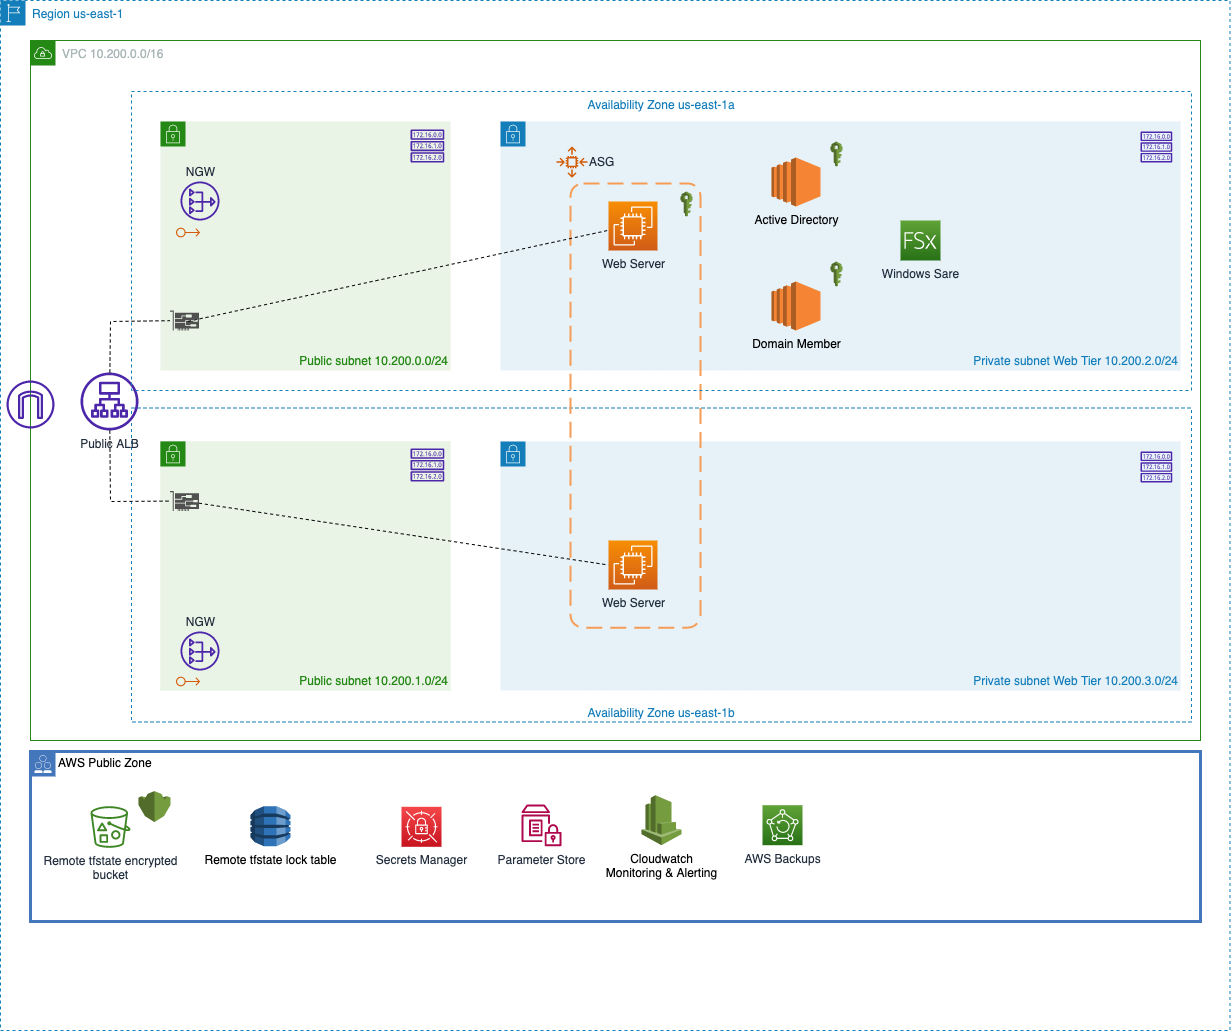

The diagram above was exported from draw.io. Its source (the exported page's mxGraphModel, read from the mxfile embedded in the PNG):
<mxGraphModel dx="2306" dy="905" grid="1" gridSize="10" guides="1" tooltips="1" connect="1" arrows="1" fold="1" page="1" pageScale="1" pageWidth="827" pageHeight="1169" math="0" shadow="0">
  <root>
    <mxCell id="0" />
    <mxCell id="1" parent="0" />
    <mxCell id="Nqpoupf_kitBISOBCKR2-3" value="Region us-east-1" style="points=[[0,0],[0.25,0],[0.5,0],[0.75,0],[1,0],[1,0.25],[1,0.5],[1,0.75],[1,1],[0.75,1],[0.5,1],[0.25,1],[0,1],[0,0.75],[0,0.5],[0,0.25]];outlineConnect=0;gradientColor=none;html=1;whiteSpace=wrap;fontSize=12;fontStyle=0;container=1;pointerEvents=0;collapsible=0;recursiveResize=0;shape=mxgraph.aws4.group;grIcon=mxgraph.aws4.group_region;strokeColor=#147EBA;fillColor=none;verticalAlign=top;align=left;spacingLeft=30;fontColor=#147EBA;dashed=1;" parent="1" vertex="1">
      <mxGeometry x="50" y="39" width="1229.5" height="1030" as="geometry" />
    </mxCell>
    <mxCell id="Nqpoupf_kitBISOBCKR2-4" value="VPC 10.200.0.0/16" style="points=[[0,0],[0.25,0],[0.5,0],[0.75,0],[1,0],[1,0.25],[1,0.5],[1,0.75],[1,1],[0.75,1],[0.5,1],[0.25,1],[0,1],[0,0.75],[0,0.5],[0,0.25]];outlineConnect=0;gradientColor=none;html=1;whiteSpace=wrap;fontSize=12;fontStyle=0;container=1;pointerEvents=0;collapsible=0;recursiveResize=0;shape=mxgraph.aws4.group;grIcon=mxgraph.aws4.group_vpc;strokeColor=#248814;fillColor=none;verticalAlign=top;align=left;spacingLeft=30;fontColor=#AAB7B8;dashed=0;" parent="1" vertex="1">
      <mxGeometry x="80" y="79" width="1170" height="700" as="geometry" />
    </mxCell>
    <mxCell id="B74NH9ZQbF5RqU70fHuT-7" value="" style="sketch=0;outlineConnect=0;fontColor=#232F3E;gradientColor=none;fillColor=#4D27AA;strokeColor=none;dashed=0;verticalLabelPosition=bottom;verticalAlign=top;align=center;html=1;fontSize=12;fontStyle=0;aspect=fixed;pointerEvents=1;shape=mxgraph.aws4.internet_gateway;" parent="Nqpoupf_kitBISOBCKR2-4" vertex="1">
      <mxGeometry x="-24" y="340" width="48" height="48" as="geometry" />
    </mxCell>
    <mxCell id="B74NH9ZQbF5RqU70fHuT-15" value="Availability Zone us-east-1b" style="fillColor=none;strokeColor=#147EBA;dashed=1;verticalAlign=bottom;fontStyle=0;fontColor=#147EBA;" parent="Nqpoupf_kitBISOBCKR2-4" vertex="1">
      <mxGeometry x="101" y="367.5" width="1060" height="314" as="geometry" />
    </mxCell>
    <mxCell id="B74NH9ZQbF5RqU70fHuT-18" value="Public subnet 10.200.0.0/24" style="points=[[0,0],[0.25,0],[0.5,0],[0.75,0],[1,0],[1,0.25],[1,0.5],[1,0.75],[1,1],[0.75,1],[0.5,1],[0.25,1],[0,1],[0,0.75],[0,0.5],[0,0.25]];outlineConnect=0;gradientColor=none;html=1;whiteSpace=wrap;fontSize=12;fontStyle=0;container=1;pointerEvents=0;collapsible=0;recursiveResize=0;shape=mxgraph.aws4.group;grIcon=mxgraph.aws4.group_security_group;grStroke=0;strokeColor=#248814;fillColor=#E9F3E6;verticalAlign=bottom;align=right;spacingLeft=30;fontColor=#248814;dashed=0;" parent="Nqpoupf_kitBISOBCKR2-4" vertex="1">
      <mxGeometry x="130" y="81" width="290" height="249" as="geometry" />
    </mxCell>
    <mxCell id="B74NH9ZQbF5RqU70fHuT-6" value="" style="sketch=0;outlineConnect=0;fontColor=#232F3E;gradientColor=none;fillColor=#4D27AA;strokeColor=none;dashed=0;verticalLabelPosition=bottom;verticalAlign=top;align=center;html=1;fontSize=12;fontStyle=0;aspect=fixed;pointerEvents=1;shape=mxgraph.aws4.route_table;" parent="B74NH9ZQbF5RqU70fHuT-18" vertex="1">
      <mxGeometry x="250" y="8.049999999999983" width="33.84" height="32.97" as="geometry" />
    </mxCell>
    <mxCell id="B74NH9ZQbF5RqU70fHuT-20" value="Public subnet 10.200.1.0/24" style="points=[[0,0],[0.25,0],[0.5,0],[0.75,0],[1,0],[1,0.25],[1,0.5],[1,0.75],[1,1],[0.75,1],[0.5,1],[0.25,1],[0,1],[0,0.75],[0,0.5],[0,0.25]];outlineConnect=0;gradientColor=none;html=1;whiteSpace=wrap;fontSize=12;fontStyle=0;container=1;pointerEvents=0;collapsible=0;recursiveResize=0;shape=mxgraph.aws4.group;grIcon=mxgraph.aws4.group_security_group;grStroke=0;strokeColor=#248814;fillColor=#E9F3E6;verticalAlign=top;align=left;spacingLeft=30;fontColor=#248814;dashed=0;" parent="Nqpoupf_kitBISOBCKR2-4" vertex="1">
      <mxGeometry x="130" y="401" width="290" height="249" as="geometry" />
    </mxCell>
    <mxCell id="B74NH9ZQbF5RqU70fHuT-28" value="" style="sketch=0;outlineConnect=0;fontColor=#232F3E;gradientColor=none;fillColor=#D45B07;strokeColor=none;dashed=0;verticalLabelPosition=bottom;verticalAlign=top;align=center;html=1;fontSize=12;fontStyle=0;aspect=fixed;pointerEvents=1;shape=mxgraph.aws4.elastic_ip_address;" parent="B74NH9ZQbF5RqU70fHuT-20" vertex="1">
      <mxGeometry x="15.5" y="83" width="24" height="10" as="geometry" />
    </mxCell>
    <mxCell id="PM34QuqfIirMSv1_KnMr-2" value="" style="sketch=0;outlineConnect=0;fontColor=#232F3E;gradientColor=none;fillColor=#4D27AA;strokeColor=none;dashed=0;verticalLabelPosition=bottom;verticalAlign=top;align=center;html=1;fontSize=12;fontStyle=0;aspect=fixed;pointerEvents=1;shape=mxgraph.aws4.nat_gateway;" parent="B74NH9ZQbF5RqU70fHuT-20" vertex="1">
      <mxGeometry x="20" y="40" width="39" height="39" as="geometry" />
    </mxCell>
    <mxCell id="PM34QuqfIirMSv1_KnMr-3" value="Public subnet 10.200.1.0/24" style="points=[[0,0],[0.25,0],[0.5,0],[0.75,0],[1,0],[1,0.25],[1,0.5],[1,0.75],[1,1],[0.75,1],[0.5,1],[0.25,1],[0,1],[0,0.75],[0,0.5],[0,0.25]];outlineConnect=0;gradientColor=none;html=1;whiteSpace=wrap;fontSize=12;fontStyle=0;container=1;pointerEvents=0;collapsible=0;recursiveResize=0;shape=mxgraph.aws4.group;grIcon=mxgraph.aws4.group_security_group;grStroke=0;strokeColor=#248814;fillColor=#E9F3E6;verticalAlign=bottom;align=right;spacingLeft=30;fontColor=#248814;dashed=0;" parent="B74NH9ZQbF5RqU70fHuT-20" vertex="1">
      <mxGeometry width="290" height="249" as="geometry" />
    </mxCell>
    <mxCell id="PM34QuqfIirMSv1_KnMr-4" value="" style="sketch=0;outlineConnect=0;fontColor=#232F3E;gradientColor=none;fillColor=#D45B07;strokeColor=none;dashed=0;verticalLabelPosition=bottom;verticalAlign=top;align=center;html=1;fontSize=12;fontStyle=0;aspect=fixed;pointerEvents=1;shape=mxgraph.aws4.elastic_ip_address;" parent="PM34QuqfIirMSv1_KnMr-3" vertex="1">
      <mxGeometry x="15.5" y="235.02" width="24" height="10" as="geometry" />
    </mxCell>
    <mxCell id="Ufihk60Lh23R5e9bURE4-5" value="" style="sketch=0;outlineConnect=0;fontColor=#232F3E;gradientColor=none;fillColor=#4D27AA;strokeColor=none;dashed=0;verticalLabelPosition=bottom;verticalAlign=top;align=center;html=1;fontSize=12;fontStyle=0;aspect=fixed;pointerEvents=1;shape=mxgraph.aws4.route_table;" parent="PM34QuqfIirMSv1_KnMr-3" vertex="1">
      <mxGeometry x="250" y="7.029999999999973" width="33.84" height="32.97" as="geometry" />
    </mxCell>
    <mxCell id="PM34QuqfIirMSv1_KnMr-6" value="" style="sketch=0;pointerEvents=1;shadow=0;dashed=0;html=1;strokeColor=none;fillColor=#505050;labelPosition=center;verticalLabelPosition=bottom;verticalAlign=top;outlineConnect=0;align=center;shape=mxgraph.office.devices.nic;" parent="B74NH9ZQbF5RqU70fHuT-20" vertex="1">
      <mxGeometry x="9.5" y="49.5" width="29" height="20" as="geometry" />
    </mxCell>
    <mxCell id="B74NH9ZQbF5RqU70fHuT-21" value="Private subnet Web Tier 10.200.2.0/24" style="points=[[0,0],[0.25,0],[0.5,0],[0.75,0],[1,0],[1,0.25],[1,0.5],[1,0.75],[1,1],[0.75,1],[0.5,1],[0.25,1],[0,1],[0,0.75],[0,0.5],[0,0.25]];outlineConnect=0;gradientColor=none;html=1;whiteSpace=wrap;fontSize=12;fontStyle=0;container=1;pointerEvents=0;collapsible=0;recursiveResize=0;shape=mxgraph.aws4.group;grIcon=mxgraph.aws4.group_security_group;grStroke=0;strokeColor=#147EBA;fillColor=#E6F2F8;verticalAlign=bottom;align=right;spacingLeft=30;fontColor=#147EBA;dashed=0;" parent="Nqpoupf_kitBISOBCKR2-4" vertex="1">
      <mxGeometry x="470" y="81" width="680" height="249" as="geometry" />
    </mxCell>
    <mxCell id="9mBEXcxe_GERaqXa2ZCv-3" value="" style="outlineConnect=0;dashed=0;verticalLabelPosition=bottom;verticalAlign=top;align=center;html=1;shape=mxgraph.aws3.iam;fillColor=#759C3E;gradientColor=none;" parent="B74NH9ZQbF5RqU70fHuT-21" vertex="1">
      <mxGeometry x="330" y="20" width="12" height="25" as="geometry" />
    </mxCell>
    <mxCell id="B74NH9ZQbF5RqU70fHuT-23" value="" style="sketch=0;outlineConnect=0;fontColor=#232F3E;gradientColor=none;fillColor=#4D27AA;strokeColor=none;dashed=0;verticalLabelPosition=bottom;verticalAlign=top;align=center;html=1;fontSize=12;fontStyle=0;aspect=fixed;pointerEvents=1;shape=mxgraph.aws4.route_table;" parent="B74NH9ZQbF5RqU70fHuT-21" vertex="1">
      <mxGeometry x="640" y="10.000000000000028" width="31.84" height="31.02" as="geometry" />
    </mxCell>
    <mxCell id="9mBEXcxe_GERaqXa2ZCv-2" value="Active Directory" style="outlineConnect=0;dashed=0;verticalLabelPosition=bottom;verticalAlign=top;align=center;html=1;shape=mxgraph.aws3.ec2;fillColor=#F58534;gradientColor=none;" parent="B74NH9ZQbF5RqU70fHuT-21" vertex="1">
      <mxGeometry x="271" y="36" width="49" height="49" as="geometry" />
    </mxCell>
    <mxCell id="bmxRCgiGfsVZIX0wP6aX-1" value="Domain Member" style="outlineConnect=0;dashed=0;verticalLabelPosition=bottom;verticalAlign=top;align=center;html=1;shape=mxgraph.aws3.ec2;fillColor=#F58534;gradientColor=none;" parent="B74NH9ZQbF5RqU70fHuT-21" vertex="1">
      <mxGeometry x="271" y="160" width="49" height="49" as="geometry" />
    </mxCell>
    <mxCell id="bmxRCgiGfsVZIX0wP6aX-3" value="" style="outlineConnect=0;dashed=0;verticalLabelPosition=bottom;verticalAlign=top;align=center;html=1;shape=mxgraph.aws3.iam;fillColor=#759C3E;gradientColor=none;" parent="B74NH9ZQbF5RqU70fHuT-21" vertex="1">
      <mxGeometry x="330" y="140" width="12" height="25" as="geometry" />
    </mxCell>
    <mxCell id="B74NH9ZQbF5RqU70fHuT-22" value="Private subnet Web Tier 10.200.3.0/24" style="points=[[0,0],[0.25,0],[0.5,0],[0.75,0],[1,0],[1,0.25],[1,0.5],[1,0.75],[1,1],[0.75,1],[0.5,1],[0.25,1],[0,1],[0,0.75],[0,0.5],[0,0.25]];outlineConnect=0;gradientColor=none;html=1;whiteSpace=wrap;fontSize=12;fontStyle=0;container=1;pointerEvents=0;collapsible=0;recursiveResize=0;shape=mxgraph.aws4.group;grIcon=mxgraph.aws4.group_security_group;grStroke=0;strokeColor=#147EBA;fillColor=#E6F2F8;verticalAlign=bottom;align=right;spacingLeft=30;fontColor=#147EBA;dashed=0;" parent="Nqpoupf_kitBISOBCKR2-4" vertex="1">
      <mxGeometry x="470" y="401" width="680" height="249" as="geometry" />
    </mxCell>
    <mxCell id="wRE3KJdAVrlESQgC2fO8-1" value="" style="rounded=1;arcSize=10;dashed=1;strokeColor=#F59D56;fillColor=none;gradientColor=none;dashPattern=8 4;strokeWidth=2;" parent="B74NH9ZQbF5RqU70fHuT-22" vertex="1">
      <mxGeometry x="70" y="-258.12" width="130" height="444.25" as="geometry" />
    </mxCell>
    <mxCell id="bmxRCgiGfsVZIX0wP6aX-4" value="" style="outlineConnect=0;dashed=0;verticalLabelPosition=bottom;verticalAlign=top;align=center;html=1;shape=mxgraph.aws3.iam;fillColor=#759C3E;gradientColor=none;" parent="B74NH9ZQbF5RqU70fHuT-22" vertex="1">
      <mxGeometry x="180" y="-250" width="12" height="25" as="geometry" />
    </mxCell>
    <mxCell id="B74NH9ZQbF5RqU70fHuT-25" value="NGW" style="sketch=0;outlineConnect=0;fontColor=#232F3E;gradientColor=none;fillColor=#4D27AA;strokeColor=none;dashed=0;verticalLabelPosition=top;verticalAlign=bottom;align=center;html=1;fontSize=12;fontStyle=0;aspect=fixed;pointerEvents=1;shape=mxgraph.aws4.nat_gateway;labelPosition=center;" parent="Nqpoupf_kitBISOBCKR2-4" vertex="1">
      <mxGeometry x="150" y="141" width="39" height="39" as="geometry" />
    </mxCell>
    <mxCell id="B74NH9ZQbF5RqU70fHuT-26" value="NGW" style="sketch=0;outlineConnect=0;fontColor=#232F3E;gradientColor=none;fillColor=#4D27AA;strokeColor=none;dashed=0;verticalLabelPosition=top;verticalAlign=bottom;align=center;html=1;fontSize=12;fontStyle=0;aspect=fixed;pointerEvents=1;shape=mxgraph.aws4.nat_gateway;labelPosition=center;" parent="Nqpoupf_kitBISOBCKR2-4" vertex="1">
      <mxGeometry x="150" y="591" width="39" height="39" as="geometry" />
    </mxCell>
    <mxCell id="B74NH9ZQbF5RqU70fHuT-27" value="" style="sketch=0;outlineConnect=0;fontColor=#232F3E;gradientColor=none;fillColor=#D45B07;strokeColor=none;dashed=0;verticalLabelPosition=bottom;verticalAlign=top;align=center;html=1;fontSize=12;fontStyle=0;aspect=fixed;pointerEvents=1;shape=mxgraph.aws4.elastic_ip_address;" parent="Nqpoupf_kitBISOBCKR2-4" vertex="1">
      <mxGeometry x="145.5" y="187" width="24" height="10" as="geometry" />
    </mxCell>
    <mxCell id="PM34QuqfIirMSv1_KnMr-1" value="Public ALB" style="sketch=0;outlineConnect=0;fontColor=#232F3E;gradientColor=none;fillColor=#4D27AA;strokeColor=none;dashed=0;verticalLabelPosition=bottom;verticalAlign=top;align=center;html=1;fontSize=12;fontStyle=0;aspect=fixed;pointerEvents=1;shape=mxgraph.aws4.application_load_balancer;" parent="Nqpoupf_kitBISOBCKR2-4" vertex="1">
      <mxGeometry x="50" y="332" width="58" height="58" as="geometry" />
    </mxCell>
    <mxCell id="PM34QuqfIirMSv1_KnMr-5" value="" style="sketch=0;pointerEvents=1;shadow=0;dashed=0;html=1;strokeColor=none;fillColor=#505050;labelPosition=center;verticalLabelPosition=bottom;verticalAlign=top;outlineConnect=0;align=center;shape=mxgraph.office.devices.nic;" parent="Nqpoupf_kitBISOBCKR2-4" vertex="1">
      <mxGeometry x="139.5" y="269.98" width="29" height="20" as="geometry" />
    </mxCell>
    <mxCell id="PM34QuqfIirMSv1_KnMr-7" value="" style="endArrow=none;dashed=1;html=1;rounded=0;" parent="Nqpoupf_kitBISOBCKR2-4" source="PM34QuqfIirMSv1_KnMr-1" target="PM34QuqfIirMSv1_KnMr-5" edge="1">
      <mxGeometry width="50" height="50" relative="1" as="geometry">
        <mxPoint x="68" y="320" as="sourcePoint" />
        <mxPoint x="118" y="270" as="targetPoint" />
        <Array as="points">
          <mxPoint x="80" y="281" />
        </Array>
      </mxGeometry>
    </mxCell>
    <mxCell id="PM34QuqfIirMSv1_KnMr-9" value="" style="endArrow=none;dashed=1;html=1;rounded=0;" parent="Nqpoupf_kitBISOBCKR2-4" source="PM34QuqfIirMSv1_KnMr-1" target="PM34QuqfIirMSv1_KnMr-6" edge="1">
      <mxGeometry width="50" height="50" relative="1" as="geometry">
        <mxPoint x="50" y="481" as="sourcePoint" />
        <mxPoint x="100" y="431" as="targetPoint" />
        <Array as="points">
          <mxPoint x="80" y="461" />
        </Array>
      </mxGeometry>
    </mxCell>
    <mxCell id="PM34QuqfIirMSv1_KnMr-12" value="Web Server" style="sketch=0;points=[[0,0,0],[0.25,0,0],[0.5,0,0],[0.75,0,0],[1,0,0],[0,1,0],[0.25,1,0],[0.5,1,0],[0.75,1,0],[1,1,0],[0,0.25,0],[0,0.5,0],[0,0.75,0],[1,0.25,0],[1,0.5,0],[1,0.75,0]];outlineConnect=0;fontColor=#232F3E;gradientColor=#F78E04;gradientDirection=north;fillColor=#D05C17;strokeColor=#ffffff;dashed=0;verticalLabelPosition=bottom;verticalAlign=top;align=center;html=1;fontSize=12;fontStyle=0;aspect=fixed;shape=mxgraph.aws4.resourceIcon;resIcon=mxgraph.aws4.ec2;" parent="Nqpoupf_kitBISOBCKR2-4" vertex="1">
      <mxGeometry x="578" y="161" width="49" height="49" as="geometry" />
    </mxCell>
    <mxCell id="PM34QuqfIirMSv1_KnMr-13" value="Web Server" style="sketch=0;points=[[0,0,0],[0.25,0,0],[0.5,0,0],[0.75,0,0],[1,0,0],[0,1,0],[0.25,1,0],[0.5,1,0],[0.75,1,0],[1,1,0],[0,0.25,0],[0,0.5,0],[0,0.75,0],[1,0.25,0],[1,0.5,0],[1,0.75,0]];outlineConnect=0;fontColor=#232F3E;gradientColor=#F78E04;gradientDirection=north;fillColor=#D05C17;strokeColor=#ffffff;dashed=0;verticalLabelPosition=bottom;verticalAlign=top;align=center;html=1;fontSize=12;fontStyle=0;aspect=fixed;shape=mxgraph.aws4.resourceIcon;resIcon=mxgraph.aws4.ec2;" parent="Nqpoupf_kitBISOBCKR2-4" vertex="1">
      <mxGeometry x="578" y="500" width="49" height="49" as="geometry" />
    </mxCell>
    <mxCell id="B74NH9ZQbF5RqU70fHuT-17" value="Availability Zone us-east-1a" style="fillColor=none;strokeColor=#147EBA;dashed=1;verticalAlign=top;fontStyle=0;fontColor=#147EBA;" parent="Nqpoupf_kitBISOBCKR2-4" vertex="1">
      <mxGeometry x="101" y="51" width="1060" height="299" as="geometry" />
    </mxCell>
    <mxCell id="wRE3KJdAVrlESQgC2fO8-3" value="ASG" style="sketch=0;outlineConnect=0;fontColor=#232F3E;gradientColor=none;fillColor=#D45B07;strokeColor=none;dashed=0;verticalLabelPosition=middle;verticalAlign=middle;align=left;html=1;fontSize=12;fontStyle=0;aspect=fixed;pointerEvents=1;shape=mxgraph.aws4.auto_scaling2;labelBorderColor=none;labelPosition=right;" parent="Nqpoupf_kitBISOBCKR2-4" vertex="1">
      <mxGeometry x="526" y="106" width="31" height="31" as="geometry" />
    </mxCell>
    <mxCell id="wRE3KJdAVrlESQgC2fO8-8" value="Windows Sare" style="sketch=0;points=[[0,0,0],[0.25,0,0],[0.5,0,0],[0.75,0,0],[1,0,0],[0,1,0],[0.25,1,0],[0.5,1,0],[0.75,1,0],[1,1,0],[0,0.25,0],[0,0.5,0],[0,0.75,0],[1,0.25,0],[1,0.5,0],[1,0.75,0]];outlineConnect=0;fontColor=#232F3E;gradientColor=#60A337;gradientDirection=north;fillColor=#277116;strokeColor=#ffffff;dashed=0;verticalLabelPosition=bottom;verticalAlign=top;align=center;html=1;fontSize=12;fontStyle=0;aspect=fixed;shape=mxgraph.aws4.resourceIcon;resIcon=mxgraph.aws4.fsx;labelBorderColor=none;" parent="Nqpoupf_kitBISOBCKR2-4" vertex="1">
      <mxGeometry x="870" y="180" width="40" height="40" as="geometry" />
    </mxCell>
    <mxCell id="B74NH9ZQbF5RqU70fHuT-24" value="" style="sketch=0;outlineConnect=0;fontColor=#232F3E;gradientColor=none;fillColor=#4D27AA;strokeColor=none;dashed=0;verticalLabelPosition=bottom;verticalAlign=top;align=center;html=1;fontSize=12;fontStyle=0;aspect=fixed;pointerEvents=1;shape=mxgraph.aws4.route_table;" parent="Nqpoupf_kitBISOBCKR2-4" vertex="1">
      <mxGeometry x="1110" y="411" width="31.84" height="31.02" as="geometry" />
    </mxCell>
    <mxCell id="bmxRCgiGfsVZIX0wP6aX-7" value="" style="endArrow=none;dashed=1;html=1;rounded=0;exitX=0.056;exitY=0.769;exitDx=0;exitDy=0;exitPerimeter=0;" parent="Nqpoupf_kitBISOBCKR2-4" edge="1">
      <mxGeometry width="50" height="50" relative="1" as="geometry">
        <mxPoint x="157.36000000000013" y="280.93100000000004" as="sourcePoint" />
        <mxPoint x="577" y="190" as="targetPoint" />
      </mxGeometry>
    </mxCell>
    <mxCell id="bmxRCgiGfsVZIX0wP6aX-9" value="" style="endArrow=none;dashed=1;html=1;rounded=0;entryX=0;entryY=0.5;entryDx=0;entryDy=0;entryPerimeter=0;" parent="Nqpoupf_kitBISOBCKR2-4" source="PM34QuqfIirMSv1_KnMr-6" target="PM34QuqfIirMSv1_KnMr-13" edge="1">
      <mxGeometry width="50" height="50" relative="1" as="geometry">
        <mxPoint x="710" y="501" as="sourcePoint" />
        <mxPoint x="760" y="451" as="targetPoint" />
      </mxGeometry>
    </mxCell>
    <mxCell id="Nqpoupf_kitBISOBCKR2-5" value="AWS Public Zone" style="shape=mxgraph.ibm.box;prType=public;fontStyle=0;verticalAlign=top;align=left;spacingLeft=32;spacingTop=4;fillColor=none;rounded=0;whiteSpace=wrap;html=1;strokeColor=#4376BB;strokeWidth=3;dashed=0;container=1;spacing=-4;collapsible=0;expand=0;recursiveResize=0;" parent="1" vertex="1">
      <mxGeometry x="80" y="790" width="1170" height="170" as="geometry" />
    </mxCell>
    <mxCell id="Ufihk60Lh23R5e9bURE4-1" value="Remote tfstate encrypted&lt;br&gt;bucket" style="sketch=0;outlineConnect=0;fontColor=#232F3E;gradientColor=none;fillColor=#3F8624;strokeColor=none;dashed=0;verticalLabelPosition=bottom;verticalAlign=top;align=center;html=1;fontSize=12;fontStyle=0;aspect=fixed;pointerEvents=1;shape=mxgraph.aws4.bucket_with_objects;" parent="Nqpoupf_kitBISOBCKR2-5" vertex="1">
      <mxGeometry x="60" y="54.7" width="40" height="41.6" as="geometry" />
    </mxCell>
    <mxCell id="Ufihk60Lh23R5e9bURE4-3" value="Remote tfstate lock table" style="outlineConnect=0;dashed=0;verticalLabelPosition=bottom;verticalAlign=top;align=center;html=1;shape=mxgraph.aws3.dynamo_db;fillColor=#2E73B8;gradientColor=none;" parent="Nqpoupf_kitBISOBCKR2-5" vertex="1">
      <mxGeometry x="220" y="54.699999999999996" width="40" height="40" as="geometry" />
    </mxCell>
    <mxCell id="Ufihk60Lh23R5e9bURE4-4" value="" style="outlineConnect=0;dashed=0;verticalLabelPosition=bottom;verticalAlign=top;align=center;html=1;shape=mxgraph.aws3.kms;fillColor=#759C3E;gradientColor=none;" parent="Nqpoupf_kitBISOBCKR2-5" vertex="1">
      <mxGeometry x="108" y="39.6" width="32" height="31" as="geometry" />
    </mxCell>
    <mxCell id="wRE3KJdAVrlESQgC2fO8-4" value="Secrets Manager" style="sketch=0;points=[[0,0,0],[0.25,0,0],[0.5,0,0],[0.75,0,0],[1,0,0],[0,1,0],[0.25,1,0],[0.5,1,0],[0.75,1,0],[1,1,0],[0,0.25,0],[0,0.5,0],[0,0.75,0],[1,0.25,0],[1,0.5,0],[1,0.75,0]];outlineConnect=0;fontColor=#232F3E;gradientColor=#F54749;gradientDirection=north;fillColor=#C7131F;strokeColor=#ffffff;dashed=0;verticalLabelPosition=bottom;verticalAlign=top;align=center;html=1;fontSize=12;fontStyle=0;aspect=fixed;shape=mxgraph.aws4.resourceIcon;resIcon=mxgraph.aws4.secrets_manager;labelBorderColor=none;" parent="Nqpoupf_kitBISOBCKR2-5" vertex="1">
      <mxGeometry x="371" y="55.30000000000001" width="40" height="40" as="geometry" />
    </mxCell>
    <mxCell id="wRE3KJdAVrlESQgC2fO8-5" value="Parameter Store" style="sketch=0;outlineConnect=0;fontColor=#232F3E;gradientColor=none;fillColor=#B0084D;strokeColor=none;dashed=0;verticalLabelPosition=bottom;verticalAlign=top;align=center;html=1;fontSize=12;fontStyle=0;aspect=fixed;pointerEvents=1;shape=mxgraph.aws4.parameter_store;labelBorderColor=none;" parent="Nqpoupf_kitBISOBCKR2-5" vertex="1">
      <mxGeometry x="491" y="53.10000000000003" width="40" height="41.6" as="geometry" />
    </mxCell>
    <mxCell id="wRE3KJdAVrlESQgC2fO8-13" value="Cloudwatch&lt;br&gt;Monitoring &amp;amp; Alerting" style="outlineConnect=0;dashed=0;verticalLabelPosition=bottom;verticalAlign=top;align=center;html=1;shape=mxgraph.aws3.cloudwatch;fillColor=#759C3E;gradientColor=none;labelBorderColor=none;" parent="Nqpoupf_kitBISOBCKR2-5" vertex="1">
      <mxGeometry x="611" y="43.699999999999974" width="40" height="50" as="geometry" />
    </mxCell>
    <mxCell id="bmxRCgiGfsVZIX0wP6aX-5" value="AWS Backups" style="sketch=0;points=[[0,0,0],[0.25,0,0],[0.5,0,0],[0.75,0,0],[1,0,0],[0,1,0],[0.25,1,0],[0.5,1,0],[0.75,1,0],[1,1,0],[0,0.25,0],[0,0.5,0],[0,0.75,0],[1,0.25,0],[1,0.5,0],[1,0.75,0]];outlineConnect=0;fontColor=#232F3E;gradientColor=#60A337;gradientDirection=north;fillColor=#277116;strokeColor=#ffffff;dashed=0;verticalLabelPosition=bottom;verticalAlign=top;align=center;html=1;fontSize=12;fontStyle=0;aspect=fixed;shape=mxgraph.aws4.resourceIcon;resIcon=mxgraph.aws4.backup;" parent="Nqpoupf_kitBISOBCKR2-5" vertex="1">
      <mxGeometry x="732" y="53.700000000000045" width="40" height="40" as="geometry" />
    </mxCell>
  </root>
</mxGraphModel>